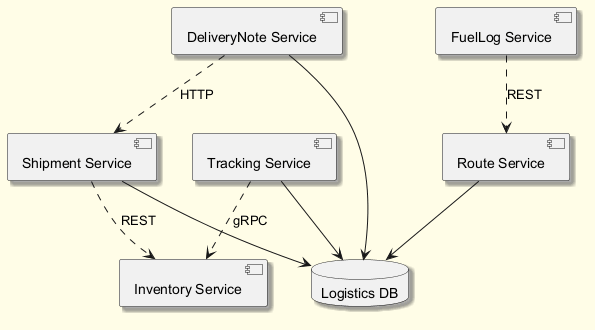

The diagram above was rendered by PlantUML. Its source (embedded in the PNG):
@startuml
skinparam backgroundColor #FFFDE7
skinparam classBackgroundColor #FFF9C4
skinparam classBorderColor #F57F17
skinparam shadowing true
component "Shipment Service" as C_ShipmentService
component "Tracking Service" as C_TrackingService
component "FuelLog Service" as C_FuelLogService
component "Route Service" as C_RouteService
component "Inventory Service" as C_InventoryService
component "DeliveryNote Service" as C_DeliveryNoteService
database "Logistics DB" as DB_logistics
C_ShipmentService --> DB_logistics
C_TrackingService --> DB_logistics
C_RouteService --> DB_logistics
C_DeliveryNoteService --> DB_logistics
C_DeliveryNoteService ..> C_ShipmentService : HTTP
C_TrackingService ..> C_InventoryService : gRPC
C_FuelLogService ..> C_RouteService : REST
C_ShipmentService ..> C_InventoryService : REST
@enduml